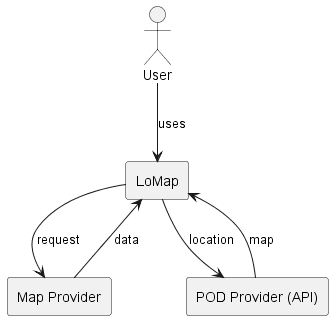

The diagram above was rendered by PlantUML. Its source (embedded in the PNG):
@startuml
actor User as S
rectangle “LoMap” as System
rectangle “Map Provider” as MapAPI
rectangle “POD Provider (API)” as PodAPI
S --> System: uses
System --> PodAPI: location
PodAPI --> System: map
System --> MapAPI: request
MapAPI --> System: data
@enduml